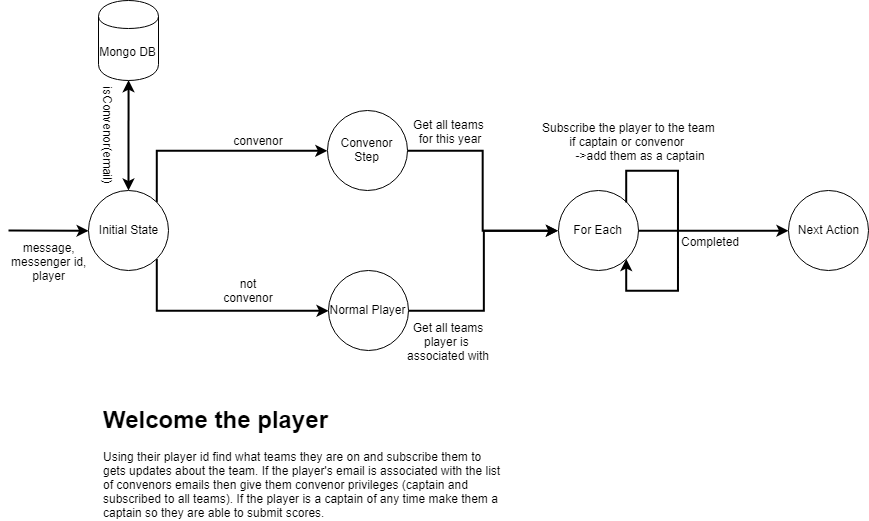

The diagram above was exported from draw.io. Its source (the exported page's mxGraphModel, read from the mxfile embedded in the PNG):
<mxGraphModel dx="887" dy="775" grid="1" gridSize="10" guides="1" tooltips="1" connect="1" arrows="1" fold="1" page="1" pageScale="1" pageWidth="850" pageHeight="1100" math="0" shadow="0">
  <root>
    <mxCell id="3NPhjg7FOo2J7KhT086x-0" />
    <mxCell id="3NPhjg7FOo2J7KhT086x-1" parent="3NPhjg7FOo2J7KhT086x-0" />
    <mxCell id="SkwNmNWY96vzbU3OTDeo-9" style="edgeStyle=orthogonalEdgeStyle;rounded=0;orthogonalLoop=1;jettySize=auto;html=1;exitX=1;exitY=1;exitDx=0;exitDy=0;strokeWidth=2;entryX=0;entryY=0.5;entryDx=0;entryDy=0;" edge="1" parent="3NPhjg7FOo2J7KhT086x-1" source="3NPhjg7FOo2J7KhT086x-2" target="SkwNmNWY96vzbU3OTDeo-11">
      <mxGeometry relative="1" as="geometry">
        <mxPoint x="400" y="340" as="targetPoint" />
        <Array as="points">
          <mxPoint x="188" y="320" />
        </Array>
      </mxGeometry>
    </mxCell>
    <mxCell id="bcUxAlKHnW8daq5QA_T--6" style="edgeStyle=orthogonalEdgeStyle;rounded=0;orthogonalLoop=1;jettySize=auto;html=1;exitX=1;exitY=0;exitDx=0;exitDy=0;entryX=0;entryY=0.5;entryDx=0;entryDy=0;strokeWidth=2;" edge="1" parent="3NPhjg7FOo2J7KhT086x-1" source="3NPhjg7FOo2J7KhT086x-2" target="SkwNmNWY96vzbU3OTDeo-8">
      <mxGeometry relative="1" as="geometry">
        <Array as="points">
          <mxPoint x="188" y="160" />
        </Array>
      </mxGeometry>
    </mxCell>
    <mxCell id="3NPhjg7FOo2J7KhT086x-2" value="Initial State" style="ellipse;whiteSpace=wrap;html=1;aspect=fixed;" vertex="1" parent="3NPhjg7FOo2J7KhT086x-1">
      <mxGeometry x="120" y="200" width="80" height="80" as="geometry" />
    </mxCell>
    <mxCell id="3NPhjg7FOo2J7KhT086x-3" value="Mongo DB" style="shape=cylinder;whiteSpace=wrap;html=1;boundedLbl=1;backgroundOutline=1;" vertex="1" parent="3NPhjg7FOo2J7KhT086x-1">
      <mxGeometry x="130" y="10" width="60" height="80" as="geometry" />
    </mxCell>
    <mxCell id="SkwNmNWY96vzbU3OTDeo-1" value="" style="endArrow=classic;html=1;strokeWidth=2;entryX=0;entryY=0.5;entryDx=0;entryDy=0;" edge="1" parent="3NPhjg7FOo2J7KhT086x-1" target="3NPhjg7FOo2J7KhT086x-2">
      <mxGeometry width="50" height="50" relative="1" as="geometry">
        <mxPoint x="40" y="240" as="sourcePoint" />
        <mxPoint x="170" y="460" as="targetPoint" />
      </mxGeometry>
    </mxCell>
    <mxCell id="SkwNmNWY96vzbU3OTDeo-2" value="message,&lt;br&gt;messenger id,&lt;br&gt;player&lt;br&gt;" style="text;html=1;resizable=0;points=[];align=center;verticalAlign=middle;labelBackgroundColor=#ffffff;" vertex="1" connectable="0" parent="SkwNmNWY96vzbU3OTDeo-1">
      <mxGeometry x="-0.4401" y="1" relative="1" as="geometry">
        <mxPoint x="17.5" y="31" as="offset" />
      </mxGeometry>
    </mxCell>
    <mxCell id="SkwNmNWY96vzbU3OTDeo-4" value="isConvenor(email)" style="text;html=1;strokeColor=none;fillColor=none;align=center;verticalAlign=middle;whiteSpace=wrap;rounded=0;rotation=90;" vertex="1" parent="3NPhjg7FOo2J7KhT086x-1">
      <mxGeometry x="120" y="135" width="40" height="20" as="geometry" />
    </mxCell>
    <mxCell id="bcUxAlKHnW8daq5QA_T--2" style="edgeStyle=orthogonalEdgeStyle;rounded=0;orthogonalLoop=1;jettySize=auto;html=1;exitX=1;exitY=0.5;exitDx=0;exitDy=0;strokeWidth=2;entryX=0;entryY=0.5;entryDx=0;entryDy=0;" edge="1" parent="3NPhjg7FOo2J7KhT086x-1" source="SkwNmNWY96vzbU3OTDeo-8" target="bcUxAlKHnW8daq5QA_T--4">
      <mxGeometry relative="1" as="geometry">
        <mxPoint x="580" y="240" as="targetPoint" />
      </mxGeometry>
    </mxCell>
    <mxCell id="bcUxAlKHnW8daq5QA_T--3" value="Get all teams&lt;br&gt;&amp;nbsp;for this year" style="text;html=1;resizable=0;points=[];align=center;verticalAlign=middle;labelBackgroundColor=#ffffff;" vertex="1" connectable="0" parent="bcUxAlKHnW8daq5QA_T--2">
      <mxGeometry x="-0.6051" y="1" relative="1" as="geometry">
        <mxPoint x="-5" y="-19" as="offset" />
      </mxGeometry>
    </mxCell>
    <mxCell id="SkwNmNWY96vzbU3OTDeo-8" value="Convenor Step" style="ellipse;whiteSpace=wrap;html=1;aspect=fixed;" vertex="1" parent="3NPhjg7FOo2J7KhT086x-1">
      <mxGeometry x="359" y="120" width="80" height="80" as="geometry" />
    </mxCell>
    <mxCell id="bcUxAlKHnW8daq5QA_T--0" style="edgeStyle=orthogonalEdgeStyle;rounded=0;orthogonalLoop=1;jettySize=auto;html=1;exitX=1;exitY=0.5;exitDx=0;exitDy=0;strokeWidth=2;entryX=0;entryY=0.5;entryDx=0;entryDy=0;" edge="1" parent="3NPhjg7FOo2J7KhT086x-1" source="SkwNmNWY96vzbU3OTDeo-11" target="bcUxAlKHnW8daq5QA_T--4">
      <mxGeometry relative="1" as="geometry">
        <mxPoint x="580" y="339.9411764705883" as="targetPoint" />
      </mxGeometry>
    </mxCell>
    <mxCell id="bcUxAlKHnW8daq5QA_T--1" value="Get all teams&lt;br&gt;player is &lt;br&gt;associated with&lt;br&gt;" style="text;html=1;resizable=0;points=[];align=center;verticalAlign=middle;labelBackgroundColor=#ffffff;" vertex="1" connectable="0" parent="bcUxAlKHnW8daq5QA_T--0">
      <mxGeometry x="-0.2434" relative="1" as="geometry">
        <mxPoint x="-35.5" y="42" as="offset" />
      </mxGeometry>
    </mxCell>
    <mxCell id="SkwNmNWY96vzbU3OTDeo-11" value="Normal Player" style="ellipse;whiteSpace=wrap;html=1;aspect=fixed;" vertex="1" parent="3NPhjg7FOo2J7KhT086x-1">
      <mxGeometry x="360" y="280" width="80" height="80" as="geometry" />
    </mxCell>
    <mxCell id="SkwNmNWY96vzbU3OTDeo-13" value="convenor" style="text;html=1;strokeColor=none;fillColor=none;align=center;verticalAlign=middle;whiteSpace=wrap;rounded=0;" vertex="1" parent="3NPhjg7FOo2J7KhT086x-1">
      <mxGeometry x="270" y="140" width="40" height="20" as="geometry" />
    </mxCell>
    <mxCell id="SkwNmNWY96vzbU3OTDeo-14" value="not convenor" style="text;html=1;strokeColor=none;fillColor=none;align=center;verticalAlign=middle;whiteSpace=wrap;rounded=0;" vertex="1" parent="3NPhjg7FOo2J7KhT086x-1">
      <mxGeometry x="260" y="290" width="40" height="20" as="geometry" />
    </mxCell>
    <mxCell id="bcUxAlKHnW8daq5QA_T--20" style="edgeStyle=orthogonalEdgeStyle;rounded=0;orthogonalLoop=1;jettySize=auto;html=1;exitX=1;exitY=0.5;exitDx=0;exitDy=0;strokeWidth=2;" edge="1" parent="3NPhjg7FOo2J7KhT086x-1" source="bcUxAlKHnW8daq5QA_T--4" target="bcUxAlKHnW8daq5QA_T--22">
      <mxGeometry relative="1" as="geometry">
        <mxPoint x="830" y="239.9411764705883" as="targetPoint" />
      </mxGeometry>
    </mxCell>
    <mxCell id="bcUxAlKHnW8daq5QA_T--21" value="Completed" style="text;html=1;resizable=0;points=[];align=center;verticalAlign=middle;labelBackgroundColor=#ffffff;" vertex="1" connectable="0" parent="bcUxAlKHnW8daq5QA_T--20">
      <mxGeometry x="-0.2378" y="2" relative="1" as="geometry">
        <mxPoint x="14.5" y="12" as="offset" />
      </mxGeometry>
    </mxCell>
    <mxCell id="bcUxAlKHnW8daq5QA_T--4" value="For Each" style="ellipse;whiteSpace=wrap;html=1;aspect=fixed;" vertex="1" parent="3NPhjg7FOo2J7KhT086x-1">
      <mxGeometry x="590" y="200" width="80" height="80" as="geometry" />
    </mxCell>
    <mxCell id="bcUxAlKHnW8daq5QA_T--7" style="edgeStyle=orthogonalEdgeStyle;rounded=0;orthogonalLoop=1;jettySize=auto;html=1;exitX=1;exitY=0;exitDx=0;exitDy=0;entryX=1;entryY=1;entryDx=0;entryDy=0;strokeWidth=2;" edge="1" parent="3NPhjg7FOo2J7KhT086x-1" source="bcUxAlKHnW8daq5QA_T--4" target="bcUxAlKHnW8daq5QA_T--4">
      <mxGeometry relative="1" as="geometry">
        <Array as="points">
          <mxPoint x="658" y="180" />
          <mxPoint x="709" y="180" />
          <mxPoint x="709" y="300" />
          <mxPoint x="658" y="300" />
        </Array>
      </mxGeometry>
    </mxCell>
    <mxCell id="bcUxAlKHnW8daq5QA_T--8" value="Subscribe the player to the team&lt;br&gt;if captain or convenor &lt;br&gt;&amp;nbsp; &amp;nbsp; &amp;nbsp; &amp;nbsp;-&amp;gt;add them as a captain&lt;br&gt;" style="text;html=1;resizable=0;points=[];align=center;verticalAlign=middle;labelBackgroundColor=#ffffff;" vertex="1" connectable="0" parent="bcUxAlKHnW8daq5QA_T--7">
      <mxGeometry x="-0.1604" y="1" relative="1" as="geometry">
        <mxPoint x="-50.5" y="-66.5" as="offset" />
      </mxGeometry>
    </mxCell>
    <mxCell id="bcUxAlKHnW8daq5QA_T--9" value="" style="endArrow=classic;startArrow=classic;html=1;strokeWidth=2;entryX=0.5;entryY=1;entryDx=0;entryDy=0;" edge="1" parent="3NPhjg7FOo2J7KhT086x-1" source="3NPhjg7FOo2J7KhT086x-2" target="3NPhjg7FOo2J7KhT086x-3">
      <mxGeometry width="50" height="50" relative="1" as="geometry">
        <mxPoint x="30" y="450" as="sourcePoint" />
        <mxPoint x="80" y="400" as="targetPoint" />
      </mxGeometry>
    </mxCell>
    <mxCell id="bcUxAlKHnW8daq5QA_T--22" value="Next Action" style="ellipse;whiteSpace=wrap;html=1;aspect=fixed;" vertex="1" parent="3NPhjg7FOo2J7KhT086x-1">
      <mxGeometry x="820" y="199.9411764705883" width="80" height="80" as="geometry" />
    </mxCell>
    <mxCell id="rCCoqdZ0pRhRc4QSD_GH-0" value="&lt;h1&gt;Welcome the player&lt;/h1&gt;&lt;p&gt;Using their player id find what teams they are on and subscribe them to gets updates about the team. If the player's email is associated with the list of convenors emails then give them convenor privileges (captain and subscribed to all teams). If the player is a captain of any time make them a captain so they are able to submit scores.&lt;/p&gt;" style="text;html=1;strokeColor=none;fillColor=none;spacing=5;spacingTop=-20;whiteSpace=wrap;overflow=hidden;rounded=0;" vertex="1" parent="3NPhjg7FOo2J7KhT086x-1">
      <mxGeometry x="130" y="410" width="410" height="120" as="geometry" />
    </mxCell>
  </root>
</mxGraphModel>